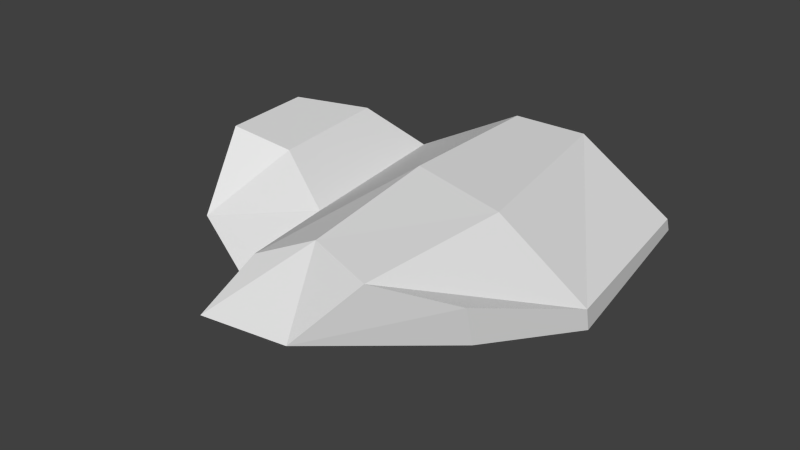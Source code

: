 # Source: Cloud02.blend  (saved by Blender 2.76.0; exported with 4.5.12 LTS)
import bpy
from mathutils import Matrix  # noqa: F401  (used for matrix-valued properties, if any)

bpy.ops.wm.read_factory_settings(use_empty=True)
scene = bpy.context.scene
scene.name = 'Scene'

# ---- collections
col_collection_1 = bpy.data.collections.new('Collection 1'); scene.collection.children.link(col_collection_1)

# ---- world
world_world = bpy.data.worlds.new('World'); scene.world = world_world
world_world.color = (0.05088, 0.05088, 0.05088)
world_world.use_sun_shadow = False
world_world.sun_shadow_jitter_overblur = 0.0
world_world.cycles.sampling_method = 'MANUAL'
world_world.cycles.sample_map_resolution = 256

# ---- meshes
me_cube_001 = bpy.data.meshes.new('Cube.001')
me_cube_001.from_pydata([(27.02, 39.62, -1.477), (27.25, 38.26, 1.075), (32.63, 6.054, -1.477), (32.81, 4.96, 2.362), (-22.01, 32.14, -1.477), (-14.61, 29.37, 5.291), (-14.51, -12.75, -3.302), (-9.389, -1.861, 6.2), (3.169, 6.051, 14.38), (6.374, -13.68, -2.707), (-0.373, 36.12, 12.08), (-3.565, 45.77, -2.707), (9.394, 41.34, 9.779), (18.12, 4.785, 12.19), (-29.31, -6.942, 0.9546), (-33.28, 18.32, 0.4117), (6.83, 8.965, -11.21), (-26.65, 5.897, -4.519), (-20.02, 2.7, 11.55), (-23.75, 25.25, 10.91), (-29.67, 0.6589, 13.71), (-32.29, 17.3, 13.14), (-39.39, 8.266, -1.236), (26.0, -12.98, 8.318), (25.67, -11.01, 1.734), (5.843, -18.33, 13.12), (-4.211, -19.94, 8.29), (-8.07, -26.9, 0.4127), (6.666, -25.3, 0.8432), (16.4, -20.97, 11.72), (-6.927, 36.75, -9.472), (-16.27, 29.31, -8.161), (-3.232, 19.62, -11.67), (-16.65, 19.45, -10.15)], [], [(1, 3, 2, 0), (8, 7, 26, 25), (5, 15, 21, 19), (10, 12, 11), (4, 11, 30, 31), (10, 8, 13, 12), (5, 7, 8, 10), (0, 2, 16), (5, 10, 11, 4), (9, 2, 24, 28), (12, 13, 3, 1), (12, 1, 0, 11), (3, 13, 29, 23), (4, 17, 15), (6, 7, 14), (5, 4, 15), (2, 9, 16), (16, 9, 6, 17), (11, 0, 16), (18, 19, 21, 20), (7, 5, 19, 18), (14, 7, 18, 20), (6, 14, 22), (21, 15, 22), (15, 17, 22), (14, 20, 22), (17, 6, 22), (20, 21, 22), (25, 26, 27, 28), (29, 25, 28), (23, 29, 28, 24), (6, 9, 28, 27), (2, 3, 23, 24), (7, 6, 27, 26), (13, 8, 25, 29), (30, 32, 33, 31), (16, 17, 33, 32), (17, 4, 31, 33), (11, 16, 32, 30)])
_uv = me_cube_001.uv_layers.new(name='UVMap')
_uv.uv.foreach_set('vector', [0.9285, 0.4227, 0.6834, 0.4613, 0.6881, 0.4323, 0.9364, 0.4029, 0.7614, 0.683, 0.7363, 0.8037, 0.5981, 0.7952, 0.5944, 0.7161, 0.5553, 0.3134, 0.4985, 0.4646, 0.4198, 0.4014, 0.4863, 0.3576, 0.5733, 0.19, 0.6247, 0.1259, 0.6929, 0.2421, 0.4839, 0.04701, 0.6491, 0.06825, 0.5855, 0.1252, 0.4999, 0.1119, 0.9765, 0.6399, 0.7614, 0.683, 0.7192, 0.583, 0.9912, 0.5577, 0.9671, 0.7669, 0.7363, 0.8037, 0.7614, 0.683, 0.9765, 0.6399, 0.5625, 0.5815, 0.4454, 0.8008, 0.3031, 0.6628, 0.5553, 0.3134, 0.5733, 0.19, 0.6929, 0.2421, 0.5953, 0.3775, 0.2073, 0.8061, 0.4454, 0.8008, 0.3336, 0.8773, 0.1606, 0.8813, 0.9912, 0.5577, 0.7192, 0.583, 0.6834, 0.4613, 0.9285, 0.4227, 0.6247, 0.1259, 0.714, 0.01031, 0.7332, 0.01882, 0.6929, 0.2421, 0.6834, 0.4613, 0.7192, 0.583, 0.5486, 0.6532, 0.579, 0.5643, 0.4839, 0.04701, 0.3162, 0.145, 0.3541, 0.0439, 0.2623, 0.1366, 0.3688, 0.1773, 0.2315, 0.2551, 0.5553, 0.3134, 0.5953, 0.3775, 0.4985, 0.4646, 0.4454, 0.8008, 0.2073, 0.8061, 0.3031, 0.6628, 0.3031, 0.6628, 0.2073, 0.8061, 0.08427, 0.7156, 0.08398, 0.5517, 0.4154, 0.4057, 0.5625, 0.5815, 0.3031, 0.6628, 0.3577, 0.2703, 0.4863, 0.3576, 0.4198, 0.4014, 0.3125, 0.3311, 0.3688, 0.1773, 0.5553, 0.3134, 0.4863, 0.3576, 0.3577, 0.2703, 0.2315, 0.2551, 0.3688, 0.1773, 0.3577, 0.2703, 0.3125, 0.3311, 0.08427, 0.7156, 0.006694, 0.6227, 0.00951, 0.4875, 0.1919, 0.3031, 0.2793, 0.3337, 0.26, 0.4175, 0.3541, 0.0439, 0.3162, 0.145, 0.2696, 0.06022, 0.158, 0.5029, 0.1206, 0.4021, 0.26, 0.4175, 0.08398, 0.5517, 0.08427, 0.7156, 0.00951, 0.4875, 0.1206, 0.4021, 0.1919, 0.3031, 0.26, 0.4175, 0.5944, 0.7161, 0.5981, 0.7952, 0.5423, 0.8552, 0.5023, 0.7544, 0.5486, 0.6532, 0.5944, 0.7161, 0.5023, 0.7544, 0.3299, 0.9272, 0.2408, 0.9576, 0.1606, 0.8813, 0.3336, 0.8773, 0.08427, 0.7156, 0.2073, 0.8061, 0.1606, 0.8813, 0.06476, 0.8308, 0.6765, 0.4329, 0.6834, 0.4613, 0.579, 0.5643, 0.5676, 0.5154, 0.7363, 0.8037, 0.6723, 0.8959, 0.5589, 0.8672, 0.5981, 0.7952, 0.7192, 0.583, 0.7614, 0.683, 0.5944, 0.7161, 0.5486, 0.6532, 0.5855, 0.1252, 0.511, 0.2313, 0.4441, 0.158, 0.4999, 0.1119, 0.3031, 0.6628, 0.08398, 0.5517, 0.2063, 0.507, 0.2883, 0.5605, 0.3162, 0.145, 0.4839, 0.04701, 0.4999, 0.1119, 0.4441, 0.158, 0.4154, 0.4057, 0.3031, 0.6628, 0.2883, 0.5605, 0.3387, 0.4428])
me_cube_001.use_remesh_preserve_volume = False
me_cube_001.use_remesh_preserve_attributes = False
me_cube_001.use_mirror_vertex_groups = False
me_cube_001.update()

# ---- objects
ob_cloud2 = bpy.data.objects.new('Cloud2', me_cube_001)

# ---- transforms, parenting, visibility, modifiers, constraints
ob_cloud2.location = (0.0, 0.0, 0.0)
ob_cloud2.lineart.crease_threshold = 0.0

# ---- collection membership
col_collection_1.objects.link(ob_cloud2)

# ---- scene / render settings (as saved in the file)
scene.frame_start = 1; scene.frame_end = 250; scene.frame_set(1)
scene.render.engine = 'BLENDER_EEVEE_NEXT'
scene.render.resolution_percentage = 50
scene.render.dither_intensity = 0.0
scene.cycles.use_denoising = False
scene.cycles.samples = 10
scene.cycles.sampling_pattern = 'TABULATED_SOBOL'
scene.cycles.light_sampling_threshold = 0.0
scene.cycles.use_adaptive_sampling = False
scene.cycles.use_light_tree = False
scene.cycles.blur_glossy = 0.0
scene.cycles.pixel_filter_type = 'GAUSSIAN'
scene.cycles.sample_clamp_indirect = 0.0
scene.view_settings.view_transform = 'Standard'
bpy.context.view_layer.update()

# ---- added for rendering (the .blend has no active camera and no usable light): camera, sun
cam_auto = bpy.data.cameras.new('AutoCamera')
cam_auto.lens = 50.0
cam_auto.sensor_width = 36.0
cam_auto.clip_end = 1716.35
ob_auto_camera = bpy.data.objects.new('AutoCamera', cam_auto)
scene.collection.objects.link(ob_auto_camera)
ob_auto_camera.location = (94.5088, -107.92, 79.5918)
ob_auto_camera.rotation_euler = (1.09748, -7.21219e-08, 0.694738)
scene.camera = ob_auto_camera
light_auto_sun = bpy.data.lights.new('AutoSun', 'SUN')
light_auto_sun.energy = 3.0
light_auto_sun.angle = 0.0523599
ob_auto_sun = bpy.data.objects.new('AutoSun', light_auto_sun)
scene.collection.objects.link(ob_auto_sun)
ob_auto_sun.rotation_euler = (0.872665, 0.174533, 0.523599)
bpy.context.view_layer.update()
